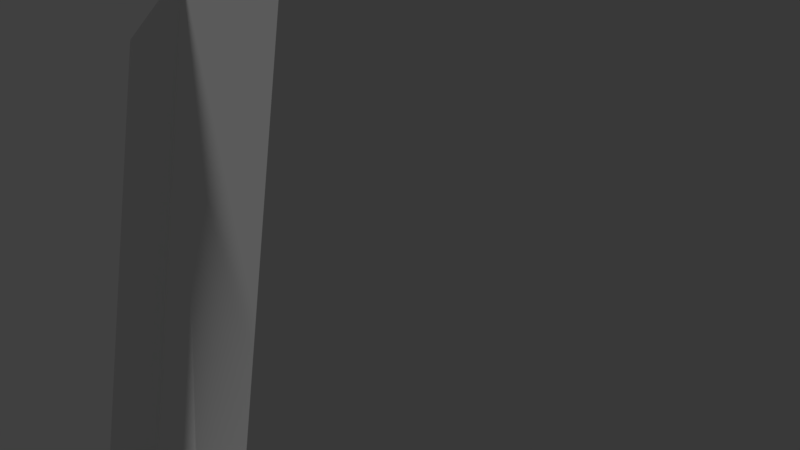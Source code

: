 # Source: Barn.blend  (saved by Blender 2.79.0; exported with 4.5.12 LTS)
import bpy
from mathutils import Matrix  # noqa: F401  (used for matrix-valued properties, if any)

bpy.ops.wm.read_factory_settings(use_empty=True)
scene = bpy.context.scene
scene.name = 'Scene'

# ---- collections
col_collection_1 = bpy.data.collections.new('Collection 1'); scene.collection.children.link(col_collection_1)

# ---- world
world_world = bpy.data.worlds.new('World'); scene.world = world_world
world_world.color = (0.05088, 0.05088, 0.05088)
world_world.use_sun_shadow = False
world_world.sun_shadow_jitter_overblur = 0.0
world_world.cycles.sampling_method = 'MANUAL'

# ---- cameras
cam_camera_001 = bpy.data.cameras.new('Camera.001')
cam_camera_001.clip_end = 100.0
cam_camera_001.lens = 35.0
cam_camera_001.sensor_width = 32.0
cam_camera_001.sensor_height = 18.0
cam_camera_001.display_size = 2.0
cam_camera_001.dof.focus_distance = 0.0
cam_camera_001.dof.aperture_fstop = 128.0
cam_camera_001.dof.aperture_blades = 6

# ---- meshes
me_plane_001 = bpy.data.meshes.new('Plane.001')
me_plane_001.from_pydata([(-1.0, -1.0, 0.0), (1.0, -1.0, 0.0), (-1.0, 1.0, 0.0), (1.0, 1.0, 0.0), (-1.847, 1.167, 5.592), (-1.585, -1.447, 4.973), (1.101, -1.441, 4.973), (0.8392, 1.173, 5.592), (0.8617, 2.911, -0.01263), (-0.8471, 2.912, -0.01281), (0.6572, 3.534, 4.8), (-1.638, 3.531, 4.801), (1.05, -0.9816, 4.631), (0.8821, 0.691, 4.996), (0.9882, 0.6669, 0.4091), (0.9903, -0.5916, 0.3366), (-0.1046, -0.949, 4.646), (-0.2752, 0.7294, 4.983), (0.2315, 0.6298, 0.3977), (0.2177, -0.6297, 0.3458), (0.8258, 1.561, 4.932), (0.7032, 3.104, 4.532), (0.8732, 2.617, 0.3548), (0.9609, 1.396, 0.3905), (-0.3012, 1.559, 4.931), (-0.4238, 3.102, 4.531), (-0.2537, 2.615, 0.3541), (-0.1661, 1.394, 0.3898)], [], [(0, 2, 3, 1), (5, 6, 7, 4), (1, 3, 7, 13, 14, 15, 12, 6), (2, 0, 5, 4), (7, 3, 23, 20, 21, 10), (0, 1, 6, 5), (8, 9, 11, 10), (2, 4, 11, 9), (4, 7, 10, 11), (3, 2, 9, 8), (16, 19, 18, 17), (6, 12, 13, 7), (14, 13, 17, 18), (15, 14, 18, 19), (13, 12, 16, 17), (12, 15, 19, 16), (26, 25, 24, 27), (10, 21, 22, 23, 3, 8), (20, 23, 27, 24), (22, 21, 25, 26), (23, 22, 26, 27), (21, 20, 24, 25)])
_uv = me_plane_001.uv_layers.new(name='UVMap')
_uv.uv.foreach_set('vector', [0.05891, 0.5255, 0.08228, 0.5255, 0.08228, 0.5489, 0.05891, 0.5489, 0.05426, 0.5255, 0.07763, 0.5255, 0.07763, 0.5489, 0.05426, 0.5489, 0.02254, 0.507, 0.0308, 0.5036, 0.03422, 0.4953, 0.0308, 0.4871, 0.02254, 0.4837, 0.01428, 0.4871, 0.01086, 0.4953, 0.01428, 0.5036, 0.05891, 0.5255, 0.08228, 0.5255, 0.08228, 0.5489, 0.05891, 0.5489, 0.02254, 0.507, 0.03266, 0.5012, 0.03266, 0.4895, 0.02254, 0.4837, 0.01242, 0.4895, 0.01242, 0.5012, 0.05426, 0.5255, 0.07763, 0.5255, 0.07763, 0.5489, 0.05426, 0.5489, 0.05426, 0.5255, 0.07763, 0.5255, 0.07763, 0.5489, 0.05426, 0.5489, 0.05891, 0.5255, 0.08228, 0.5255, 0.08228, 0.5489, 0.05891, 0.5489, 0.05426, 0.5255, 0.07763, 0.5255, 0.07763, 0.5489, 0.05426, 0.5489, 0.05891, 0.5255, 0.08228, 0.5255, 0.08228, 0.5489, 0.05891, 0.5489, 0.05891, 0.5255, 0.08228, 0.5255, 0.08228, 0.5489, 0.05891, 0.5489, 0.01086, 0.4837, 0.03422, 0.4837, 0.03422, 0.507, 0.01086, 0.507, 0.05891, 0.5255, 0.08228, 0.5255, 0.08228, 0.5489, 0.05891, 0.5489, 0.05891, 0.5255, 0.08228, 0.5255, 0.08228, 0.5489, 0.05891, 0.5489, 0.05891, 0.5255, 0.08228, 0.5255, 0.08228, 0.5489, 0.05891, 0.5489, 0.05891, 0.5255, 0.08228, 0.5255, 0.08228, 0.5489, 0.05891, 0.5489, 0.05891, 0.5255, 0.08228, 0.5255, 0.08228, 0.5489, 0.05891, 0.5489, 0.02254, 0.507, 0.03266, 0.5012, 0.03266, 0.4895, 0.02254, 0.4837, 0.01242, 0.4895, 0.01242, 0.5012, 0.05891, 0.5255, 0.08228, 0.5255, 0.08228, 0.5489, 0.05891, 0.5489, 0.05891, 0.5255, 0.08228, 0.5255, 0.08228, 0.5489, 0.05891, 0.5489, 0.05891, 0.5255, 0.08228, 0.5255, 0.08228, 0.5489, 0.05891, 0.5489, 0.05891, 0.5255, 0.08228, 0.5255, 0.08228, 0.5489, 0.05891, 0.5489])
me_plane_001.use_remesh_preserve_volume = False
me_plane_001.use_remesh_preserve_attributes = False
me_plane_001.use_mirror_vertex_groups = False
me_plane_001.update()
me_plane = bpy.data.meshes.new('Plane')
me_plane.from_pydata([(-0.7973, -1.0, 0.0), (0.8194, -1.0, 0.0), (-0.7973, 1.0, 0.0), (0.8194, 1.0, 0.0), (-0.9638, -1.159, 1.654), (0.8699, -1.082, 1.76), (-1.012, 1.183, 1.869), (0.986, 1.089, 1.746), (0.5514, 1.097, 2.478), (-0.02597, 1.099, 2.657), (-0.6063, 1.143, 2.475), (-1.115, 1.299, 1.814), (-1.062, -1.288, 1.577), (0.4086, -1.2, 2.388), (-0.132, -1.197, 2.531), (-0.6054, -1.154, 2.373), (0.9632, -1.203, 1.694), (1.091, 1.195, 1.679), (0.6115, 1.203, 2.487), (-0.02617, 1.206, 2.685), (-0.6671, 1.255, 2.484), (0.4538, -1.333, 2.388), (-0.1433, -1.33, 2.545), (-0.6661, -1.282, 2.372), (-0.02715, 1.25, 2.808), (-0.6945, 1.301, 2.599), (0.6368, 1.247, 2.602), (1.137, 1.239, 1.76), (1.003, -1.258, 1.777), (-1.161, 1.347, 1.902), (-1.106, -1.346, 1.655), (0.4726, -1.394, 2.499), (-0.1491, -1.391, 2.663), (-0.6935, -1.34, 2.482), (1.199, -1.01, 1.579), (1.305, 0.9688, 1.566), (1.342, 1.005, 1.633), (1.232, -1.056, 1.647), (-1.345, 1.112, 1.676), (-1.301, -1.086, 1.474), (-1.384, 1.153, 1.75), (-1.338, -1.136, 1.541), (0.312, 1.11, 2.368), (-0.2597, 1.125, 2.391), (-0.2606, 1.144, 2.021), (0.3395, 1.116, 2.0), (0.3091, 1.033, 2.366), (-0.2627, 1.048, 2.388), (-0.2635, 1.067, 2.018), (0.3365, 1.038, 1.998), (0.3975, 1.11, 2.131), (-0.335, 1.144, 2.119), (-0.3384, 1.149, 1.979), (0.4042, 1.114, 1.932), (0.3868, 1.103, 2.451), (-0.3266, 1.131, 2.468), (0.3133, 1.135, 2.369), (-0.2585, 1.15, 2.391), (-0.2593, 1.169, 2.021), (0.3408, 1.14, 2.001), (0.3988, 1.135, 2.131), (-0.3338, 1.169, 2.119), (-0.3372, 1.174, 1.98), (0.4055, 1.139, 1.933), (0.3881, 1.128, 2.451), (-0.3253, 1.156, 2.469), (0.8194, 1.0, 0.0), (1.378, 1.105, 0.01142), (1.459, 2.59, 0.0002848), (-0.4921, 3.199, 0.01109), (-1.746, 1.688, 0.03589), (-0.771, 1.022, 0.0002853), (0.7985, 1.022, 0.0002853), (1.34, 1.124, 0.01137), (1.42, 2.566, 0.0005618), (-0.4747, 3.158, 0.01105), (-1.692, 1.691, 0.03513), (-0.771, 1.022, 0.0002853), (0.7985, 1.022, 0.0002853), (1.34, 1.124, 0.01137), (1.42, 2.566, 0.0005618), (-0.4747, 3.158, 0.01105), (-1.692, 1.691, 0.03513), (0.82, 0.9987, 0.1416), (1.378, 1.104, 0.153), (1.46, 2.589, 0.1419), (-0.4914, 3.198, 0.1527), (-1.745, 1.687, 0.1775), (0.7991, 1.021, 0.1419), (1.341, 1.123, 0.153), (-0.7966, 0.9987, 0.1416), (1.42, 2.565, 0.1422), (-0.4741, 3.156, 0.1527), (-1.691, 1.689, 0.1768), (-0.7704, 1.021, 0.1419)], [(3, 66)], [(0, 2, 3, 1), (4, 6, 7, 5), (2, 0, 4, 6), (3, 2, 6, 7), (0, 1, 5, 4), (1, 3, 7, 5), (4, 15, 23, 12), (13, 14, 15, 4, 5), (6, 4, 12, 11), (7, 6, 10, 51, 52, 53, 50, 8), (9, 10, 20, 19), (13, 5, 16, 21), (20, 11, 29, 25), (12, 23, 33, 30), (17, 27, 36, 35), (18, 19, 24, 26), (14, 13, 21, 22), (7, 8, 18, 17), (15, 14, 22, 23), (10, 6, 11, 20), (5, 7, 17, 16), (8, 9, 19, 18), (26, 31, 28, 27), (24, 32, 31, 26), (29, 30, 33, 25), (25, 33, 32, 24), (21, 16, 28, 31), (19, 20, 25, 24), (22, 21, 31, 32), (11, 12, 39, 38), (23, 22, 32, 33), (17, 18, 26, 27), (34, 35, 36, 37), (16, 17, 35, 34), (27, 28, 37, 36), (28, 16, 34, 37), (38, 39, 41, 40), (29, 11, 38, 40), (30, 29, 40, 41), (12, 30, 41, 39), (47, 46, 49, 48), (8, 50, 54, 55, 51, 10, 9), (45, 44, 48, 49), (43, 42, 46, 47), (42, 45, 49, 46), (44, 43, 47, 48), (60, 63, 62, 61, 58, 59), (51, 55, 65, 61), (45, 42, 56, 59), (61, 65, 64, 60, 59, 56, 57, 58), (42, 43, 57, 56), (53, 52, 62, 63), (54, 50, 60, 64), (43, 44, 58, 57), (50, 53, 63, 60), (44, 45, 59, 58), (55, 54, 64, 65), (52, 51, 61, 62), (70, 2, 90, 87), (72, 66, 83, 88), (76, 75, 92, 93), (67, 68, 85, 84), (73, 72, 88, 89), (76, 71, 77, 82), (74, 75, 81, 80), (75, 76, 82, 81), (73, 74, 80, 79), (72, 73, 79, 78), (87, 90, 94, 93), (86, 87, 93, 92), (84, 85, 91, 89), (85, 86, 92, 91), (83, 84, 89, 88), (68, 69, 86, 85), (71, 76, 93, 94), (74, 73, 89, 91), (69, 70, 87, 86), (2, 71, 94, 90), (66, 67, 84, 83), (75, 74, 91, 92)])
_uv = me_plane.uv_layers.new(name='UVMap')
_uv.uv.foreach_set('vector', [0.06391, 0.5349, 0.06567, 0.5349, 0.06541, 0.5363, 0.06411, 0.536, 0.05677, 0.5427, 0.0638, 0.5422, 0.0638, 0.5482, 0.05729, 0.5482, 0.06567, 0.5349, 0.06391, 0.5349, 0.05907, 0.5292, 0.07077, 0.5308, 0.02045, 0.5441, 0.02071, 0.5426, 0.02582, 0.5385, 0.02582, 0.5491, 0.06391, 0.5349, 0.06411, 0.536, 0.05677, 0.5422, 0.05907, 0.5292, 0.06411, 0.536, 0.06541, 0.5363, 0.07077, 0.5414, 0.05677, 0.5422, 0.07965, 0.5424, 0.07701, 0.5411, 0.07714, 0.541, 0.08014, 0.5421, 0.07336, 0.5417, 0.07528, 0.5415, 0.07701, 0.5411, 0.07965, 0.5424, 0.07124, 0.5429, 0.07338, 0.4892, 0.07227, 0.5024, 0.07276, 0.5021, 0.07414, 0.4892, 0.07124, 0.5314, 0.08076, 0.5292, 0.07814, 0.5312, 0.07678, 0.5313, 0.07662, 0.5315, 0.07465, 0.5311, 0.07458, 0.5311, 0.07464, 0.5322, 0.06889, 0.492, 0.07076, 0.4912, 0.07101, 0.4912, 0.06888, 0.4921, 0.07336, 0.5417, 0.07124, 0.5429, 0.07081, 0.5423, 0.07313, 0.5419, 0.02303, 0.485, 0.02615, 0.4831, 0.02622, 0.4832, 0.02294, 0.4851, 0.02477, 0.4959, 0.02178, 0.4948, 0.02162, 0.4947, 0.02461, 0.4955, 0.01563, 0.4856, 0.01593, 0.486, 0.01567, 0.4867, 0.01579, 0.4868, 0.01899, 0.4862, 0.0209, 0.486, 0.02088, 0.4861, 0.019, 0.4864, 0.07528, 0.5415, 0.07336, 0.5417, 0.07313, 0.5419, 0.07526, 0.5413, 0.06385, 0.4914, 0.06726, 0.4922, 0.06698, 0.4924, 0.06361, 0.4918, 0.07701, 0.5411, 0.07528, 0.5415, 0.07526, 0.5413, 0.07714, 0.541, 0.07076, 0.4912, 0.07338, 0.4892, 0.07414, 0.4892, 0.07101, 0.4912, 0.06385, 0.5029, 0.06385, 0.4914, 0.06361, 0.4918, 0.06343, 0.5024, 0.06726, 0.4922, 0.06889, 0.492, 0.06888, 0.4921, 0.06698, 0.4924, 0.07437, 0.5326, 0.07306, 0.5422, 0.0709, 0.5418, 0.0713, 0.5322, 0.02888, 0.5353, 0.02786, 0.5443, 0.02569, 0.5453, 0.027, 0.5356, 0.08159, 0.5294, 0.07998, 0.5416, 0.07699, 0.5408, 0.0783, 0.5312, 0.03093, 0.5343, 0.02962, 0.5439, 0.02786, 0.5443, 0.02888, 0.5353, 0.01777, 0.4958, 0.01545, 0.4962, 0.01554, 0.4957, 0.01769, 0.4961, 0.0209, 0.486, 0.02303, 0.485, 0.02294, 0.4851, 0.02088, 0.4861, 0.01989, 0.4952, 0.01777, 0.4958, 0.01769, 0.4961, 0.01987, 0.4951, 0.07414, 0.4892, 0.07276, 0.5021, 0.07271, 0.5009, 0.07391, 0.4903, 0.02178, 0.4948, 0.01989, 0.4952, 0.01987, 0.4951, 0.02162, 0.4947, 0.01563, 0.4856, 0.01899, 0.4862, 0.019, 0.4864, 0.01593, 0.486, 0.01557, 0.4951, 0.01579, 0.4868, 0.01567, 0.4867, 0.01541, 0.4951, 0.06343, 0.5024, 0.06361, 0.4918, 0.06378, 0.4929, 0.06355, 0.5012, 0.02147, 0.5322, 0.02107, 0.5418, 0.02095, 0.5412, 0.02121, 0.5329, 0.01554, 0.4957, 0.01545, 0.4962, 0.01557, 0.4951, 0.01541, 0.4951, 0.02593, 0.4841, 0.02473, 0.4947, 0.02491, 0.4948, 0.02616, 0.4841, 0.02622, 0.4832, 0.02615, 0.4831, 0.02593, 0.4841, 0.02616, 0.4841, 0.03015, 0.5416, 0.03175, 0.5294, 0.0317, 0.5302, 0.03045, 0.5409, 0.02477, 0.4959, 0.02461, 0.4955, 0.02491, 0.4948, 0.02473, 0.4947, 0.1138, 0.4963, 0.1126, 0.4964, 0.1124, 0.4957, 0.1137, 0.4958, 0.07464, 0.5322, 0.07458, 0.5311, 0.07503, 0.5319, 0.07724, 0.5316, 0.07678, 0.5313, 0.07814, 0.5312, 0.07627, 0.532, 0.1076, 0.4985, 0.109, 0.4986, 0.109, 0.4986, 0.1077, 0.4986, 0.07667, 0.5317, 0.07524, 0.5318, 0.07532, 0.5317, 0.07652, 0.5317, 0.1078, 0.4992, 0.1076, 0.4985, 0.1077, 0.4986, 0.1079, 0.4992, 0.109, 0.4986, 0.1092, 0.4991, 0.1091, 0.4991, 0.109, 0.4986, 0.02551, 0.498, 0.0255, 0.4978, 0.02743, 0.4982, 0.02748, 0.4981, 0.02732, 0.4981, 0.02569, 0.4978, 0.07678, 0.5313, 0.07724, 0.5316, 0.07711, 0.5317, 0.0767, 0.5313, 0.07503, 0.5311, 0.07524, 0.5318, 0.07518, 0.5317, 0.0749, 0.5311, 0.02748, 0.4981, 0.02789, 0.4984, 0.02583, 0.4987, 0.02551, 0.498, 0.02569, 0.4978, 0.02597, 0.4985, 0.02758, 0.4984, 0.02732, 0.4981, 0.07524, 0.5318, 0.07667, 0.5317, 0.0768, 0.5317, 0.07518, 0.5317, 0.07465, 0.5311, 0.07662, 0.5315, 0.07664, 0.5314, 0.07471, 0.531, 0.07503, 0.5319, 0.07458, 0.5311, 0.07473, 0.5312, 0.07505, 0.5319, 0.07667, 0.5317, 0.07649, 0.5312, 0.07653, 0.5313, 0.0768, 0.5317, 0.07458, 0.5311, 0.07465, 0.5311, 0.07471, 0.531, 0.07473, 0.5312, 0.07649, 0.5312, 0.07503, 0.5311, 0.0749, 0.5311, 0.07653, 0.5313, 0.07724, 0.5316, 0.07503, 0.5319, 0.07505, 0.5319, 0.07711, 0.5317, 0.07662, 0.5315, 0.07678, 0.5313, 0.0767, 0.5313, 0.07664, 0.5314, 0.01286, 0.4977, 0.008589, 0.4924, 0.009242, 0.4919, 0.01333, 0.497, 0.0, 0.0, 0.0, 0.0, 0.0, 0.0, 0.0, 0.0, 0.01384, 0.4962, 0.02202, 0.4986, 0.02196, 0.4992, 0.01342, 0.4968, 0.03766, 0.4952, 0.03131, 0.4991, 0.03109, 0.4983, 0.03705, 0.4946, 0.03646, 0.4939, 0.03818, 0.4912, 0.0388, 0.4917, 0.03698, 0.4944, 0.01384, 0.4962, 0.009911, 0.4913, 0.009996, 0.4912, 0.01391, 0.4961, 0.03077, 0.4975, 0.02202, 0.4986, 0.02203, 0.4984, 0.03073, 0.4974, 0.02202, 0.4986, 0.01384, 0.4962, 0.01391, 0.4961, 0.02203, 0.4984, 0.03646, 0.4939, 0.03077, 0.4975, 0.03073, 0.4974, 0.03641, 0.4939, 0.03818, 0.4912, 0.03646, 0.4939, 0.03641, 0.4939, 0.03813, 0.4912, 0.01333, 0.497, 0.009242, 0.4919, 0.009336, 0.4917, 0.01342, 0.4968, 0.02193, 0.4993, 0.01333, 0.497, 0.01342, 0.4968, 0.02196, 0.4992, 0.03705, 0.4946, 0.03109, 0.4983, 0.031, 0.4981, 0.03698, 0.4944, 0.03109, 0.4983, 0.02193, 0.4993, 0.02196, 0.4992, 0.031, 0.4981, 0.03886, 0.4918, 0.03705, 0.4946, 0.03698, 0.4944, 0.0388, 0.4917, 0.03131, 0.4991, 0.02188, 0.5, 0.02193, 0.4993, 0.03109, 0.4983, 0.009911, 0.4913, 0.01384, 0.4962, 0.01342, 0.4968, 0.009336, 0.4917, 0.03077, 0.4975, 0.03646, 0.4939, 0.03698, 0.4944, 0.031, 0.4981, 0.02188, 0.5, 0.01286, 0.4977, 0.01333, 0.497, 0.02193, 0.4993, 0.0, 0.0, 0.0, 0.0, 0.0, 0.0, 0.0, 0.0, 0.03959, 0.4923, 0.03766, 0.4952, 0.03705, 0.4946, 0.03886, 0.4918, 0.02202, 0.4986, 0.03077, 0.4975, 0.031, 0.4981, 0.02196, 0.4992])
me_plane.use_remesh_preserve_volume = False
me_plane.use_remesh_preserve_attributes = False
me_plane.use_mirror_vertex_groups = False
me_plane.update()
me_icosphere = bpy.data.meshes.new('Icosphere')
me_icosphere.from_pydata([(-0.783, -0.3397, 1.236), (0.05396, -0.4726, 1.44), (0.9082, 0.4601, 0.003801), (0.8176, -0.6945, 0.003977), (-0.6703, -0.7741, 0.002515), (-1.429, 0.4002, 0.0071), (0.0, 1.323, 0.0), (0.4191, -1.017, 0.5448), (-0.08972, -1.011, 0.0067), (0.875, 0.1094, 1.21), (-0.006751, 1.172, 1.081)], [], [(0, 8, 1), (5, 0, 10), (9, 10, 1), (10, 0, 1), (8, 7, 1), (1, 7, 9), (2, 10, 9), (6, 5, 10), (5, 4, 0), (4, 8, 0), (3, 9, 7), (2, 6, 10), (8, 3, 7), (3, 2, 9)])
_uv = me_icosphere.uv_layers.new(name='UVMap')
_uv.uv.foreach_set('vector', [0.2576, 0.5407, 0.2491, 0.5432, 0.2562, 0.5386, 0.2648, 0.5462, 0.2576, 0.5407, 0.2602, 0.5367, 0.2564, 0.5358, 0.2602, 0.5367, 0.2562, 0.5386, 0.2602, 0.5367, 0.2576, 0.5407, 0.2562, 0.5386, 0.2491, 0.5432, 0.252, 0.5384, 0.2562, 0.5386, 0.2562, 0.5386, 0.252, 0.5384, 0.2564, 0.5358, 0.257, 0.5282, 0.2602, 0.5367, 0.2564, 0.5358, 0.2656, 0.5336, 0.2648, 0.5462, 0.2602, 0.5367, 0.2648, 0.5462, 0.253, 0.5462, 0.2576, 0.5407, 0.253, 0.5462, 0.2491, 0.5432, 0.2576, 0.5407, 0.2482, 0.5341, 0.2564, 0.5358, 0.252, 0.5384, 0.257, 0.5282, 0.2656, 0.5336, 0.2602, 0.5367, 0.2491, 0.5432, 0.2482, 0.5341, 0.252, 0.5384, 0.2482, 0.5341, 0.257, 0.5282, 0.2564, 0.5358])
me_icosphere.use_remesh_preserve_volume = False
me_icosphere.use_remesh_preserve_attributes = False
me_icosphere.use_mirror_vertex_groups = False
me_icosphere.update()
me_icosphere_001 = bpy.data.meshes.new('Icosphere.001')
me_icosphere_001.from_pydata([(-0.783, -0.3397, 1.236), (0.05396, -0.4726, 1.44), (0.9082, 0.4601, 0.003801), (0.8176, -0.6945, 0.003977), (-0.6703, -0.7741, 0.002515), (-1.429, 0.4002, 0.0071), (0.0, 1.323, 0.0), (0.4191, -1.017, 0.5448), (-0.08972, -1.011, 0.0067), (0.875, 0.1094, 1.21), (-0.006751, 1.172, 1.081)], [], [(0, 8, 1), (5, 0, 10), (9, 10, 1), (10, 0, 1), (8, 7, 1), (1, 7, 9), (2, 10, 9), (6, 5, 10), (5, 4, 0), (4, 8, 0), (3, 9, 7), (2, 6, 10), (8, 3, 7), (3, 2, 9)])
_uv = me_icosphere_001.uv_layers.new(name='UVMap')
_uv.uv.foreach_set('vector', [0.2576, 0.5407, 0.2491, 0.5432, 0.2562, 0.5386, 0.2648, 0.5462, 0.2576, 0.5407, 0.2602, 0.5367, 0.2564, 0.5358, 0.2602, 0.5367, 0.2562, 0.5386, 0.2602, 0.5367, 0.2576, 0.5407, 0.2562, 0.5386, 0.2491, 0.5432, 0.252, 0.5384, 0.2562, 0.5386, 0.2562, 0.5386, 0.252, 0.5384, 0.2564, 0.5358, 0.257, 0.5282, 0.2602, 0.5367, 0.2564, 0.5358, 0.2656, 0.5336, 0.2648, 0.5462, 0.2602, 0.5367, 0.2648, 0.5462, 0.253, 0.5462, 0.2576, 0.5407, 0.253, 0.5462, 0.2491, 0.5432, 0.2576, 0.5407, 0.2482, 0.5341, 0.2564, 0.5358, 0.252, 0.5384, 0.257, 0.5282, 0.2656, 0.5336, 0.2602, 0.5367, 0.2491, 0.5432, 0.2482, 0.5341, 0.252, 0.5384, 0.2482, 0.5341, 0.257, 0.5282, 0.2564, 0.5358])
me_icosphere_001.use_remesh_preserve_volume = False
me_icosphere_001.use_remesh_preserve_attributes = False
me_icosphere_001.use_mirror_vertex_groups = False
me_icosphere_001.update()
me_icosphere_002 = bpy.data.meshes.new('Icosphere.002')
me_icosphere_002.from_pydata([(-0.783, -0.3397, 1.236), (0.05396, -0.4726, 1.44), (0.9082, 0.4601, 0.003801), (0.8176, -0.6945, 0.003977), (-0.6703, -0.7741, 0.002515), (-1.429, 0.4002, 0.0071), (0.0, 1.323, 0.0), (0.4191, -1.017, 0.5448), (-0.08972, -1.011, 0.0067), (0.875, 0.1094, 1.21), (-0.006751, 1.172, 1.081)], [], [(0, 8, 1), (5, 0, 10), (9, 10, 1), (10, 0, 1), (8, 7, 1), (1, 7, 9), (2, 10, 9), (6, 5, 10), (5, 4, 0), (4, 8, 0), (3, 9, 7), (2, 6, 10), (8, 3, 7), (3, 2, 9)])
_uv = me_icosphere_002.uv_layers.new(name='UVMap')
_uv.uv.foreach_set('vector', [0.2576, 0.5407, 0.2491, 0.5432, 0.2562, 0.5386, 0.2648, 0.5462, 0.2576, 0.5407, 0.2602, 0.5367, 0.2564, 0.5358, 0.2602, 0.5367, 0.2562, 0.5386, 0.2602, 0.5367, 0.2576, 0.5407, 0.2562, 0.5386, 0.2491, 0.5432, 0.252, 0.5384, 0.2562, 0.5386, 0.2562, 0.5386, 0.252, 0.5384, 0.2564, 0.5358, 0.257, 0.5282, 0.2602, 0.5367, 0.2564, 0.5358, 0.2656, 0.5336, 0.2648, 0.5462, 0.2602, 0.5367, 0.2648, 0.5462, 0.253, 0.5462, 0.2576, 0.5407, 0.253, 0.5462, 0.2491, 0.5432, 0.2576, 0.5407, 0.2482, 0.5341, 0.2564, 0.5358, 0.252, 0.5384, 0.257, 0.5282, 0.2656, 0.5336, 0.2602, 0.5367, 0.2491, 0.5432, 0.2482, 0.5341, 0.252, 0.5384, 0.2482, 0.5341, 0.257, 0.5282, 0.2564, 0.5358])
me_icosphere_002.use_remesh_preserve_volume = False
me_icosphere_002.use_remesh_preserve_attributes = False
me_icosphere_002.use_mirror_vertex_groups = False
me_icosphere_002.update()

# ---- objects
ob_barn = bpy.data.objects.new('Barn', None)
ob_plane_001 = bpy.data.objects.new('Plane.001', me_plane_001)
ob_plane = bpy.data.objects.new('Plane', me_plane)
ob_icosphere = bpy.data.objects.new('Icosphere', me_icosphere)
ob_icosphere_001 = bpy.data.objects.new('Icosphere.001', me_icosphere_001)
ob_icosphere_002 = bpy.data.objects.new('Icosphere.002', me_icosphere_002)
ob_camera = bpy.data.objects.new('Camera', cam_camera_001)

# ---- transforms, parenting, visibility, modifiers, constraints
ob_barn.location = (0.0, 0.0, 0.0)
ob_barn.delta_rotation_euler = (-1.571, 0.0, 0.0)
ob_barn.empty_image_offset = (0.0, 0.0)
ob_barn.lineart.crease_threshold = 0.0
ob_plane_001.parent = ob_barn
ob_plane_001.location = (0.5637, 2.445, 0.06824)
ob_plane_001.rotation_euler = (-0.01011, 0.1097, 1.547)
ob_plane_001.scale = (0.07799, 0.5486, 0.5486)
ob_plane_001.lineart.crease_threshold = 0.0
ob_plane.parent = ob_barn
ob_plane.location = (0.0, 0.0, 0.0)
ob_plane.scale = (2.447, 2.447, 2.447)
ob_plane.lineart.crease_threshold = 0.0
ob_icosphere.parent = ob_barn
ob_icosphere.location = (-3.827, 4.099, 0.07184)
ob_icosphere.scale = (0.5236, 0.5236, 0.5236)
ob_icosphere.lineart.crease_threshold = 0.0
ob_icosphere_001.parent = ob_barn
ob_icosphere_001.location = (-2.455, 3.914, 0.07184)
ob_icosphere_001.rotation_euler = (0.0, -0.0, -2.174)
ob_icosphere_001.scale = (0.888, 0.888, 0.888)
ob_icosphere_001.lineart.crease_threshold = 0.0
ob_icosphere_002.parent = ob_barn
ob_icosphere_002.location = (2.917, 5.972, 0.07184)
ob_icosphere_002.rotation_euler = (0.0, 0.0, -3.051)
ob_icosphere_002.scale = (0.4899, 0.4899, 0.4899)
ob_icosphere_002.lineart.crease_threshold = 0.0
ob_camera.location = (0.0115, 11.13, 1.028)
ob_camera.rotation_euler = (-1.571, 3.142, 0.1011)
ob_camera.lineart.crease_threshold = 0.0

# ---- collection membership
col_collection_1.objects.link(ob_barn)
col_collection_1.objects.link(ob_plane_001)
col_collection_1.objects.link(ob_plane)
col_collection_1.objects.link(ob_icosphere)
col_collection_1.objects.link(ob_icosphere_001)
col_collection_1.objects.link(ob_icosphere_002)
col_collection_1.objects.link(ob_camera)

# ---- scene / render settings (as saved in the file)
scene.camera = ob_camera
scene.frame_start = 1; scene.frame_end = 250; scene.frame_set(39)
scene.render.engine = 'BLENDER_EEVEE_NEXT'
scene.render.resolution_percentage = 50
scene.render.dither_intensity = 0.0
scene.cycles.use_denoising = False
scene.cycles.samples = 128
scene.cycles.sampling_pattern = 'TABULATED_SOBOL'
scene.cycles.light_sampling_threshold = 0.0
scene.cycles.use_adaptive_sampling = False
scene.cycles.use_light_tree = False
scene.cycles.blur_glossy = 0.0
scene.cycles.sample_clamp_indirect = 0.0
scene.view_settings.view_transform = 'Standard'
bpy.context.view_layer.update()

# ---- added for rendering (the .blend has no usable light): sun
light_auto_sun = bpy.data.lights.new('AutoSun', 'SUN')
light_auto_sun.energy = 3.0
light_auto_sun.angle = 0.0523599
ob_auto_sun = bpy.data.objects.new('AutoSun', light_auto_sun)
scene.collection.objects.link(ob_auto_sun)
ob_auto_sun.rotation_euler = (0.872665, 0.174533, 0.523599)
bpy.context.view_layer.update()
